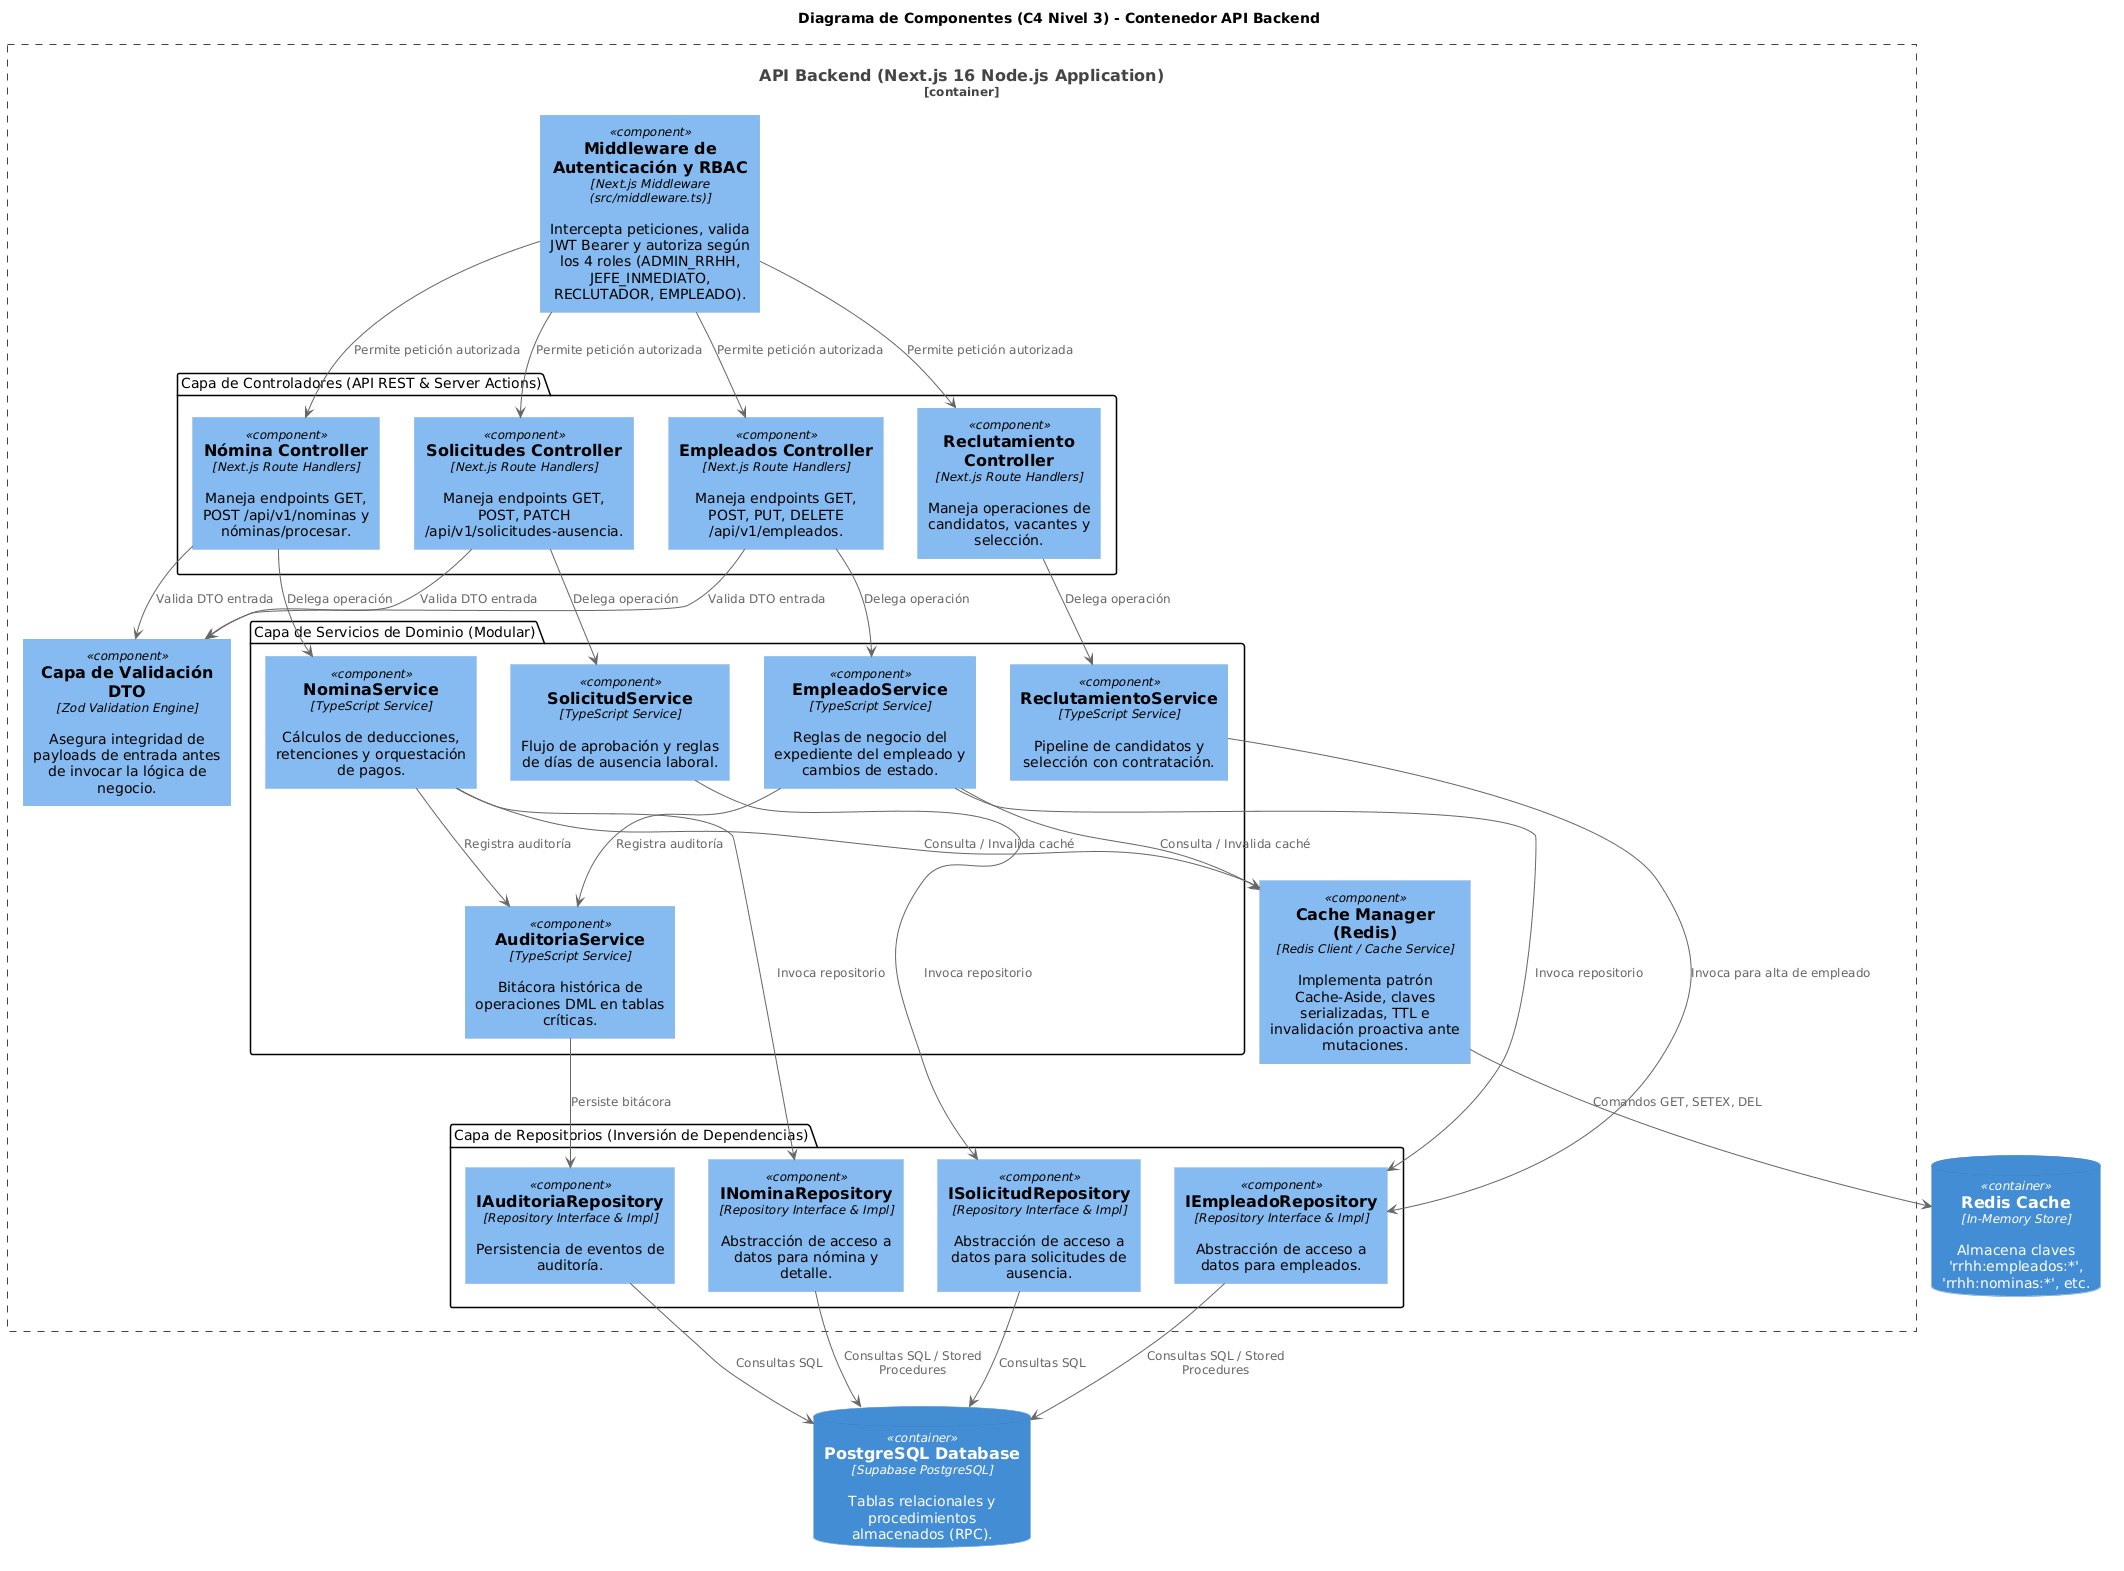

The diagram above was rendered by PlantUML. Its source (embedded in the PNG):
@startuml
!include https://raw.githubusercontent.com/plantuml-stdlib/C4-PlantUML/master/C4_Component.puml

title Diagrama de Componentes (C4 Nivel 3) - Contenedor API Backend

Container_Boundary(api_backend, "API Backend (Next.js 16 Node.js Application)") {

  Component(authMiddleware, "Middleware de Autenticación y RBAC", "Next.js Middleware (src/middleware.ts)", "Intercepta peticiones, valida JWT Bearer y autoriza según los 4 roles (ADMIN_RRHH, JEFE_INMEDIATO, RECLUTADOR, EMPLEADO).")

  package "Capa de Controladores (API REST & Server Actions)" {
    Component(empController, "Empleados Controller", "Next.js Route Handlers", "Maneja endpoints GET, POST, PUT, DELETE /api/v1/empleados.")
    Component(nomController, "Nómina Controller", "Next.js Route Handlers", "Maneja endpoints GET, POST /api/v1/nominas y nóminas/procesar.")
    Component(solController, "Solicitudes Controller", "Next.js Route Handlers", "Maneja endpoints GET, POST, PATCH /api/v1/solicitudes-ausencia.")
    Component(recController, "Reclutamiento Controller", "Next.js Route Handlers", "Maneja operaciones de candidatos, vacantes y selección.")
  }

  Component(validators, "Capa de Validación DTO", "Zod Validation Engine", "Asegura integridad de payloads de entrada antes de invocar la lógica de negocio.")

  package "Capa de Servicios de Dominio (Modular)" {
    Component(empService, "EmpleadoService", "TypeScript Service", "Reglas de negocio del expediente del empleado y cambios de estado.")
    Component(nomService, "NominaService", "TypeScript Service", "Cálculos de deducciones, retenciones y orquestación de pagos.")
    Component(solService, "SolicitudService", "TypeScript Service", "Flujo de aprobación y reglas de días de ausencia laboral.")
    Component(recService, "ReclutamientoService", "TypeScript Service", "Pipeline de candidatos y selección con contratación.")
    Component(audService, "AuditoriaService", "TypeScript Service", "Bitácora histórica de operaciones DML en tablas críticas.")
  }

  Component(cacheManager, "Cache Manager (Redis)", "Redis Client / Cache Service", "Implementa patrón Cache-Aside, claves serializadas, TTL e invalidación proactiva ante mutaciones.")

  package "Capa de Repositorios (Inversión de Dependencias)" {
    Component(iEmpRepo, "IEmpleadoRepository", "Repository Interface & Impl", "Abstracción de acceso a datos para empleados.")
    Component(iNomRepo, "INominaRepository", "Repository Interface & Impl", "Abstracción de acceso a datos para nómina y detalle.")
    Component(iSolRepo, "ISolicitudRepository", "Repository Interface & Impl", "Abstracción de acceso a datos para solicitudes de ausencia.")
    Component(iAudRepo, "IAuditoriaRepository", "Repository Interface & Impl", "Persistencia de eventos de auditoría.")
  }
}

ContainerDb(database, "PostgreSQL Database", "Supabase PostgreSQL", "Tablas relacionales y procedimientos almacenados (RPC).")
ContainerDb(redis, "Redis Cache", "In-Memory Store", "Almacena claves 'rrhh:empleados:*', 'rrhh:nominas:*', etc.")

' Flujos de llamada
authMiddleware --> empController : Permite petición autorizada
authMiddleware --> nomController : Permite petición autorizada
authMiddleware --> solController : Permite petición autorizada
authMiddleware --> recController : Permite petición autorizada

empController --> validators : Valida DTO entrada
nomController --> validators : Valida DTO entrada
solController --> validators : Valida DTO entrada

empController --> empService : Delega operación
nomController --> nomService : Delega operación
solController --> solService : Delega operación
recController --> recService : Delega operación

empService --> cacheManager : Consulta / Invalida caché
nomService --> cacheManager : Consulta / Invalida caché
cacheManager --> redis : Comandos GET, SETEX, DEL

empService --> iEmpRepo : Invoca repositorio
nomService --> iNomRepo : Invoca repositorio
solService --> iSolRepo : Invoca repositorio
recService --> iEmpRepo : Invoca para alta de empleado
empService --> audService : Registra auditoría
nomService --> audService : Registra auditoría
audService --> iAudRepo : Persiste bitácora

iEmpRepo --> database : Consultas SQL / Stored Procedures
iNomRepo --> database : Consultas SQL / Stored Procedures
iSolRepo --> database : Consultas SQL
iAudRepo --> database : Consultas SQL
@enduml